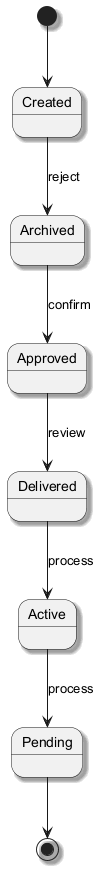

The diagram above was rendered by PlantUML. Its source (embedded in the PNG):
@startuml
skinparam backgroundColor #FFFFFF
skinparam classBackgroundColor #F1F8E9
skinparam classBorderColor #33691E
skinparam shadowing true
[*] --> Created
Created --> Archived : reject
Archived --> Approved : confirm
Approved --> Delivered : review
Delivered --> Active : process
Active --> Pending : process
Pending --> [*]
@enduml